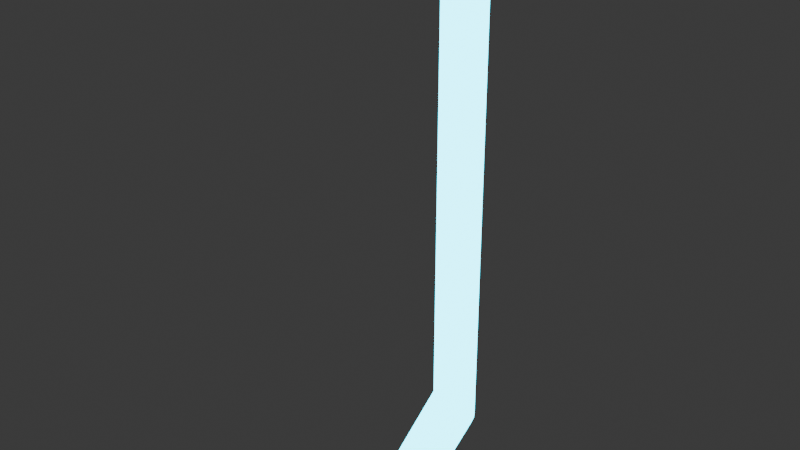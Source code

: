 # Source: Thunder.blend  (saved by Blender 4.3.34; exported with 4.5.12 LTS)
import bpy
from mathutils import Matrix  # noqa: F401  (used for matrix-valued properties, if any)

bpy.ops.wm.read_factory_settings(use_empty=True)
scene = bpy.context.scene
scene.name = 'Scene'

# ---- collections
col_collection = bpy.data.collections.new('Collection'); scene.collection.children.link(col_collection)

# ---- materials (node trees are filled in below, after node groups)
mat_material_001 = bpy.data.materials.new('Material.001')
mat_material_001.alpha_threshold = 0.0
mat_material_001.roughness = 0.5
mat_material_001.line_color = (0.0, 0.0, 0.0, 1.0)

# ---- material node trees
mat_material_001.use_nodes = True; mat_material_001.node_tree.nodes.clear()
_N = mat_material_001.node_tree.nodes; _L = mat_material_001.node_tree.links
n0 = _N.new('ShaderNodeOutputMaterial'); n0.name = 'Material Output'; n0.location = (300, 300)
n1 = _N.new('ShaderNodeEmission'); n1.name = 'Emission'; n1.location = (10, 300)
n1.inputs[0].default_value = (0.0, 0.772, 1.0, 1.0)
n1.inputs[1].default_value = 7.9
n2 = _N.new('ShaderNodeEmission'); n2.name = 'Emission.001'; n2.location = (110, 280)
n2.inputs[0].default_value = (1.0, 0.8083, 0.9498, 1.0)
_L.new(n1.outputs[0], n0.inputs[0])
_L.new(n2.outputs[0], n0.inputs[1])
n0.is_active_output = True

# ---- world
world_world = bpy.data.worlds.new('World'); scene.world = world_world
world_world.use_nodes = True; world_world.node_tree.nodes.clear()
_N = world_world.node_tree.nodes; _L = world_world.node_tree.links
n0 = _N.new('ShaderNodeOutputWorld'); n0.name = 'World Output'; n0.location = (300, 300)
n1 = _N.new('ShaderNodeBackground'); n1.name = 'Background'; n1.location = (10, 300)
n1.inputs[0].default_value = (0.05088, 0.05088, 0.05088, 1.0)
_L.new(n1.outputs[0], n0.inputs[0])
n0.is_active_output = True
world_world.color = (0.05088, 0.05088, 0.05088)
world_world.sun_shadow_jitter_overblur = 0.0

# ---- meshes
me_cube_001 = bpy.data.meshes.new('Cube.001')
me_cube_001.from_pydata([(0.0, 0.0, 0.0), (0.0, 0.0, 5.686), (0.0, 0.0, 4.739), (0.0, 0.0, 3.791), (0.0, 0.0, 2.843), (0.0, 0.0, 1.895), (0.0, 0.0, 0.9477), (0.0, 0.0, 8.53), (0.0, 0.0, 6.634), (0.0, 0.0, 7.582)], [(8, 9), (1, 8), (2, 1), (3, 2), (4, 3), (5, 4), (6, 5), (0, 6), (9, 7)], [])
_uv = me_cube_001.uv_layers.new(name='UVMap')
_uv.uv.foreach_set('vector', [])
me_cube_001.materials.append(mat_material_001)
me_cube_001.use_mirror_vertex_groups = False
me_cube_001.update()

# ---- objects
ob_empty_001 = bpy.data.objects.new('Empty.001', None)
ob_cube_001 = bpy.data.objects.new('Cube.001', me_cube_001)

# ---- transforms, parenting, visibility, modifiers, constraints
ob_empty_001.parent = ob_cube_001
ob_empty_001.matrix_parent_inverse = Matrix(((0.2105, -0.0, 0.0, 1.302), (-0.0, 0.2105, -0.0, 2.966), (-0.0, -0.0, 0.2105, 0.05347), (-0.0, 0.0, -0.0, 1.0)))
ob_empty_001.location = (3.298, 0.0, 22.16)
ob_empty_001.scale = (4.75, 4.75, 4.75)
ob_cube_001.location = (-6.185, -14.09, -0.254)
ob_cube_001.scale = (4.75, 4.75, 4.75)
ob_cube_001.lock_rotations_4d = False
ob_cube_001.empty_display_type = 'ARROWS'
ob_cube_001.lineart.crease_threshold = 0.0
_vg = ob_cube_001.vertex_groups.new(name='Group')
_vg.add([0, 7], 1.0, 'REPLACE')
_m = ob_cube_001.modifiers.new('Subdivision', 'SUBSURF')
_m.levels = 6
_m.render_levels = 6
_m = ob_cube_001.modifiers.new('Displace', 'DISPLACE')
_m.vertex_group = 'Group'
_m.direction = 'X'
_m.invert_vertex_group = True
_m.texture_coords = 'OBJECT'
_m.texture_coords_object = ob_empty_001
_m = ob_cube_001.modifiers.new('Displace.001', 'DISPLACE')
_m.vertex_group = 'Group'
_m.direction = 'Y'
_m.invert_vertex_group = True
_m.texture_coords = 'OBJECT'
_m.texture_coords_object = ob_empty_001
_m = ob_cube_001.modifiers.new('Displace.002', 'DISPLACE')
_m.vertex_group = 'Group'
_m.direction = 'Z'
_m.invert_vertex_group = True
_m.texture_coords = 'OBJECT'
_m.texture_coords_object = ob_empty_001
_m = ob_cube_001.modifiers.new('Skin', 'SKIN')

# ---- collection membership
col_collection.objects.link(ob_empty_001)
col_collection.objects.link(ob_cube_001)

# ---- scene / render settings (as saved in the file)
scene.frame_start = 1; scene.frame_end = 10; scene.frame_set(1)
scene.render.engine = 'BLENDER_EEVEE_NEXT'
bpy.context.view_layer.update()

# ---- added for rendering (the .blend has no active camera): camera
cam_auto = bpy.data.cameras.new('AutoCamera')
cam_auto.lens = 50.0
cam_auto.sensor_width = 36.0
cam_auto.clip_end = 1000.0
ob_auto_camera = bpy.data.objects.new('AutoCamera', cam_auto)
scene.collection.objects.link(ob_auto_camera)
ob_auto_camera.location = (31.466, -59.5363, 50.1513)
ob_auto_camera.rotation_euler = (1.09748, -7.21219e-08, 0.694738)
scene.camera = ob_auto_camera
bpy.context.view_layer.update()
